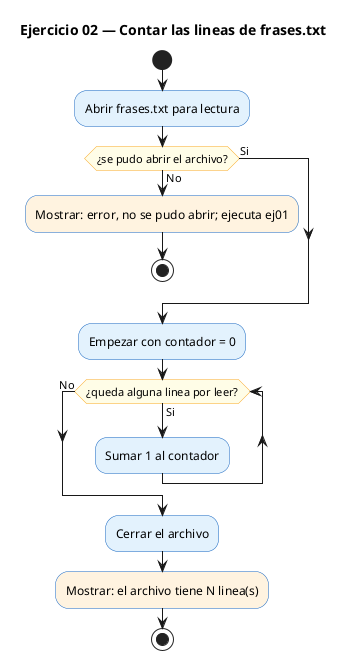

The diagram above was rendered by PlantUML. Its source (embedded in the PNG):
@startuml
' PlantUML (Activity) — Ejercicio 02 Archivos: contar las lineas de frases.txt
' Render: java -jar ~/.local/bin/plantuml.jar -tpng ej02_plantuml.puml
title Ejercicio 02 — Contar las lineas de frases.txt

skinparam backgroundColor white
skinparam defaultFontName Helvetica
skinparam ActivityBackgroundColor #E3F2FD
skinparam ActivityBorderColor #1565C0
skinparam ActivityDiamondBackgroundColor #FFFDE7
skinparam ActivityDiamondBorderColor #F9A825

start
:Abrir frases.txt para lectura;
if (¿se pudo abrir el archivo?) then (No)
  #FFF3E0:Mostrar: error, no se pudo abrir; ejecuta ej01;
  stop
else (Si)
endif
:Empezar con contador = 0;
while (¿queda alguna linea por leer?) is (Si)
  :Sumar 1 al contador;
endwhile (No)
:Cerrar el archivo;
#FFF3E0:Mostrar: el archivo tiene N linea(s);
stop
@enduml